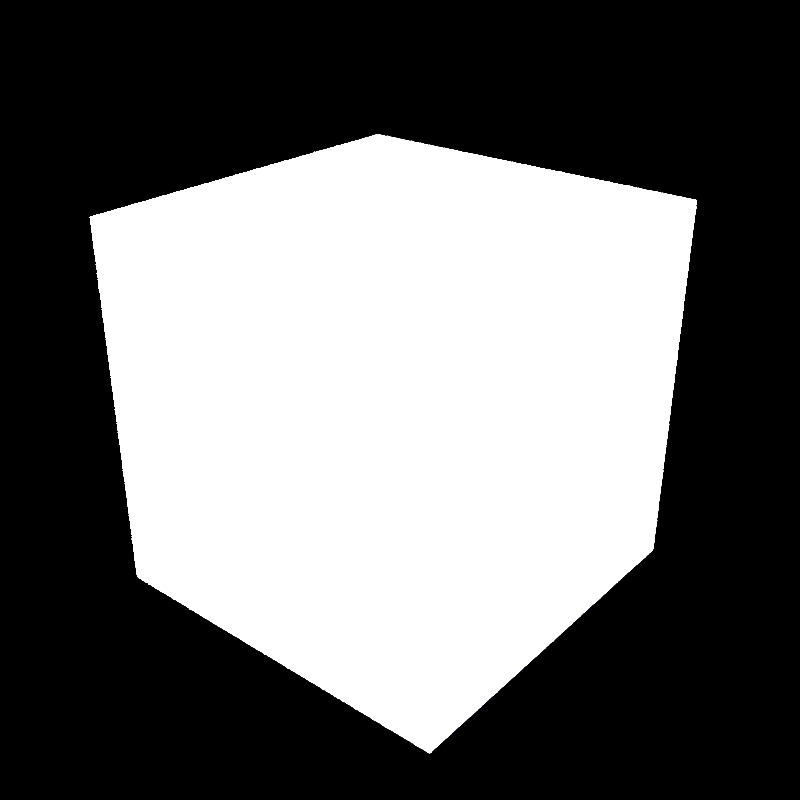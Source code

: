 # Source: shader-input-scene_time.blend  (saved by Blender 4.1.10; exported with 4.5.12 LTS)
import bpy
from mathutils import Matrix  # noqa: F401  (used for matrix-valued properties, if any)

bpy.ops.wm.read_factory_settings(use_empty=True)
scene = bpy.context.scene
scene.name = 'Main'

# ---- materials (node trees are filled in below, after node groups)
mat_material = bpy.data.materials.new('Material')

# ---- node groups
ng_scene_time = bpy.data.node_groups.new('Scene Time', 'ShaderNodeTree')
_s = ng_scene_time.interface.new_socket(name='Seconds', in_out='OUTPUT', socket_type='NodeSocketFloat')
_s = ng_scene_time.interface.new_socket(name='Frame', in_out='OUTPUT', socket_type='NodeSocketFloat')
_N = ng_scene_time.nodes; _L = ng_scene_time.links
n0 = _N.new('NodeGroupOutput'); n0.name = 'Group Output'; n0.location = (300, 0)
n1 = _N.new('ShaderNodeAttribute'); n1.name = 'Attribute'; n1.location = (-100, -120)
n1.attribute_type = 'VIEW_LAYER'
n1.attribute_name = 'render.fps'
n2 = _N.new('ShaderNodeAttribute'); n2.name = 'Attribute.001'; n2.location = (-100, 0)
n2.attribute_type = 'VIEW_LAYER'
n2.attribute_name = 'frame_current'
n3 = _N.new('ShaderNodeMath'); n3.name = 'Math'; n3.location = (100, -20)
n3.hide = True
n3.operation = 'DIVIDE'
n4 = _N.new('NodeReroute'); n4.name = 'Reroute'; n4.location = (100, -60)
n4.width = 16
n4.socket_idname = 'NodeSocketFloat'
n5 = _N.new('NodeReroute'); n5.name = 'Reroute.001'; n5.location = (240, -60)
n5.width = 16
n5.socket_idname = 'NodeSocketFloat'
_L.new(n2.outputs[2], n3.inputs[0])
_L.new(n1.outputs[2], n3.inputs[1])
_L.new(n5.outputs[0], n0.inputs[1])
_L.new(n3.outputs[0], n0.inputs[0])
_L.new(n2.outputs[2], n4.inputs[0])
_L.new(n4.outputs[0], n5.inputs[0])
n0.is_active_output = True
ng_geometry_nodes_001 = bpy.data.node_groups.new('Geometry Nodes.001', 'GeometryNodeTree')
_s = ng_geometry_nodes_001.interface.new_socket(name='Geometry', in_out='OUTPUT', socket_type='NodeSocketGeometry')
_s = ng_geometry_nodes_001.interface.new_socket(name='Geometry', in_out='INPUT', socket_type='NodeSocketGeometry')
ng_geometry_nodes_001.is_modifier = True
_N = ng_geometry_nodes_001.nodes; _L = ng_geometry_nodes_001.links
n0 = _N.new('NodeGroupInput'); n0.name = 'Group Input'; n0.location = (-340, 0)
n1 = _N.new('NodeGroupOutput'); n1.name = 'Group Output'; n1.location = (200, 0)
n2 = _N.new('GeometryNodeInputSceneTime'); n2.name = 'Scene Time'; n2.location = (-480, 340)
_L.new(n0.outputs[0], n1.inputs[0])
n1.is_active_output = True

# ---- material node trees
mat_material.use_nodes = True; mat_material.node_tree.nodes.clear()
_N = mat_material.node_tree.nodes; _L = mat_material.node_tree.links
n0 = _N.new('ShaderNodeBsdfPrincipled'); n0.name = 'Principled BSDF'; n0.location = (10, 300)
n1 = _N.new('ShaderNodeOutputMaterial'); n1.name = 'Material Output'; n1.location = (300, 300)
n2 = _N.new('ShaderNodeGroup'); n2.name = 'Group'; n2.location = (-440, 280)
n2.width = 175
n2.node_tree = ng_scene_time
_L.new(n2.outputs[1], n1.inputs[0])
n1.is_active_output = True

# ---- world
world_main = bpy.data.worlds.new('Main'); scene.world = world_main
world_main.use_nodes = True; world_main.node_tree.nodes.clear()
_N = world_main.node_tree.nodes; _L = world_main.node_tree.links
n0 = _N.new('ShaderNodeOutputWorld'); n0.name = 'World Output'; n0.location = (300, 300)
n1 = _N.new('ShaderNodeBackground'); n1.name = 'Background'; n1.location = (80, 300)
n1.inputs[0].default_value = (0.05, 0.05, 0.05, 1.0)
n1.inputs[1].default_value = 0.0
_L.new(n1.outputs[0], n0.inputs[0])
n0.is_active_output = True
world_main.color = (0.05088, 0.05088, 0.05088)
world_main.use_sun_shadow = False
world_main.sun_shadow_jitter_overblur = 0.0

# ---- meshes
me_cube = bpy.data.meshes.new('Cube')
me_cube.from_pydata([(-1.0, -1.0, -1.0), (-1.0, -1.0, 1.0), (-1.0, 1.0, -1.0), (-1.0, 1.0, 1.0), (1.0, -1.0, -1.0), (1.0, -1.0, 1.0), (1.0, 1.0, -1.0), (1.0, 1.0, 1.0)], [], [(0, 1, 3, 2), (2, 3, 7, 6), (6, 7, 5, 4), (4, 5, 1, 0), (2, 6, 4, 0), (7, 3, 1, 5)])
_uv = me_cube.uv_layers.new(name='UVMap')
_uv.uv.foreach_set('vector', [0.375, 0.0, 0.625, 0.0, 0.625, 0.25, 0.375, 0.25, 0.375, 0.25, 0.625, 0.25, 0.625, 0.5, 0.375, 0.5, 0.375, 0.5, 0.625, 0.5, 0.625, 0.75, 0.375, 0.75, 0.375, 0.75, 0.625, 0.75, 0.625, 1.0, 0.375, 1.0, 0.125, 0.5, 0.375, 0.5, 0.375, 0.75, 0.125, 0.75, 0.625, 0.5, 0.875, 0.5, 0.875, 0.75, 0.625, 0.75])
me_cube.materials.append(mat_material)
me_cube.update()

# ---- objects
ob_cube = bpy.data.objects.new('Cube', me_cube)

# ---- transforms, parenting, visibility, modifiers, constraints
ob_cube.location = (0.0, 0.0, 0.0)
_m = ob_cube.modifiers.new('GeometryNodes', 'NODES')
_m.node_group = ng_geometry_nodes_001

# ---- collection membership
scene.collection.objects.link(ob_cube)

# ---- scene / render settings (as saved in the file)
scene.frame_start = 4; scene.frame_end = 300; scene.frame_set(57)
scene.render.engine = 'BLENDER_EEVEE_NEXT'
scene.render.resolution_x = 1080
scene.render.fps = 4
scene.render.film_transparent = True
scene.render.use_border = True
scene.render.use_simplify = True
scene.render.use_persistent_data = True
scene.cycles.feature_set = 'EXPERIMENTAL'
scene.cycles.samples = 128
scene.cycles.sampling_pattern = 'TABULATED_SOBOL'
scene.cycles.volume_step_rate = 0.1
scene.cycles.volume_preview_step_rate = 0.1
scene.cycles.volume_max_steps = 128
scene.cycles.debug_bvh_time_steps = 2
scene.eevee.ray_tracing_options.trace_max_roughness = 0.0
scene.view_settings.view_transform = 'Standard'
bpy.context.view_layer.update()

# ---- added for rendering (the .blend has no active camera and no usable light): camera, sun
cam_auto = bpy.data.cameras.new('AutoCamera')
cam_auto.lens = 50.0
cam_auto.sensor_width = 36.0
cam_auto.clip_end = 1000.0
ob_auto_camera = bpy.data.objects.new('AutoCamera', cam_auto)
scene.collection.objects.link(ob_auto_camera)
ob_auto_camera.location = (3.20507, -3.84609, 2.56406)
ob_auto_camera.rotation_euler = (1.09748, -7.21219e-08, 0.694738)
scene.camera = ob_auto_camera
light_auto_sun = bpy.data.lights.new('AutoSun', 'SUN')
light_auto_sun.energy = 3.0
light_auto_sun.angle = 0.0523599
ob_auto_sun = bpy.data.objects.new('AutoSun', light_auto_sun)
scene.collection.objects.link(ob_auto_sun)
ob_auto_sun.rotation_euler = (0.872665, 0.174533, 0.523599)
bpy.context.view_layer.update()
